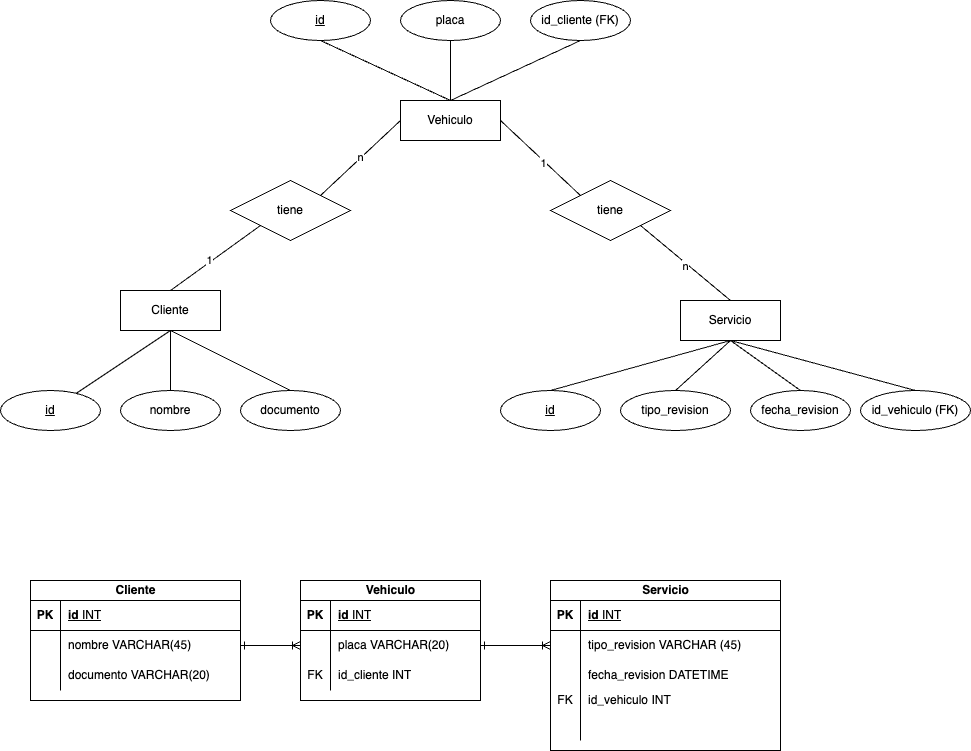

The diagram above was exported from draw.io. Its source (the exported page's mxGraphModel, read from the mxfile embedded in the PNG):
<mxGraphModel dx="866" dy="583" grid="1" gridSize="10" guides="1" tooltips="1" connect="1" arrows="1" fold="1" page="1" pageScale="1" pageWidth="827" pageHeight="1169" math="0" shadow="0">
  <root>
    <mxCell id="0" />
    <mxCell id="1" parent="0" />
    <mxCell id="eDu03J2zxha7JV_1xG8N-18" style="rounded=0;orthogonalLoop=1;jettySize=auto;html=1;exitX=0.5;exitY=0;exitDx=0;exitDy=0;entryX=0;entryY=1;entryDx=0;entryDy=0;endArrow=none;endFill=0;" parent="1" source="eDu03J2zxha7JV_1xG8N-1" target="eDu03J2zxha7JV_1xG8N-13" edge="1">
      <mxGeometry relative="1" as="geometry" />
    </mxCell>
    <mxCell id="eDu03J2zxha7JV_1xG8N-31" value="1" style="edgeLabel;html=1;align=center;verticalAlign=middle;resizable=0;points=[];" parent="eDu03J2zxha7JV_1xG8N-18" connectable="0" vertex="1">
      <mxGeometry x="-0.1175" y="2" relative="1" as="geometry">
        <mxPoint as="offset" />
      </mxGeometry>
    </mxCell>
    <mxCell id="eDu03J2zxha7JV_1xG8N-1" value="Cliente" style="whiteSpace=wrap;html=1;align=center;" parent="1" vertex="1">
      <mxGeometry x="140" y="420" width="100" height="40" as="geometry" />
    </mxCell>
    <mxCell id="eDu03J2zxha7JV_1xG8N-11" style="rounded=0;orthogonalLoop=1;jettySize=auto;html=1;exitX=0.5;exitY=1;exitDx=0;exitDy=0;entryX=0.5;entryY=0;entryDx=0;entryDy=0;endArrow=none;endFill=0;" parent="1" source="eDu03J2zxha7JV_1xG8N-2" target="eDu03J2zxha7JV_1xG8N-8" edge="1">
      <mxGeometry relative="1" as="geometry" />
    </mxCell>
    <mxCell id="GaGI3_hApOEzvGJXE0Qh-1" style="rounded=0;orthogonalLoop=1;jettySize=auto;html=1;entryX=0.5;entryY=1;entryDx=0;entryDy=0;endArrow=none;endFill=0;" parent="1" target="eDu03J2zxha7JV_1xG8N-17" edge="1">
      <mxGeometry relative="1" as="geometry">
        <mxPoint x="470" y="230" as="sourcePoint" />
        <mxPoint x="345.2236631845028" y="165.80538946296144" as="targetPoint" />
      </mxGeometry>
    </mxCell>
    <mxCell id="GaGI3_hApOEzvGJXE0Qh-2" style="rounded=0;orthogonalLoop=1;jettySize=auto;html=1;exitX=0.5;exitY=0;exitDx=0;exitDy=0;entryX=0.5;entryY=1;entryDx=0;entryDy=0;endArrow=none;endFill=0;" parent="1" source="eDu03J2zxha7JV_1xG8N-2" target="eDu03J2zxha7JV_1xG8N-9" edge="1">
      <mxGeometry relative="1" as="geometry" />
    </mxCell>
    <mxCell id="eDu03J2zxha7JV_1xG8N-2" value="Vehiculo" style="whiteSpace=wrap;html=1;align=center;" parent="1" vertex="1">
      <mxGeometry x="420" y="230" width="100" height="40" as="geometry" />
    </mxCell>
    <mxCell id="eDu03J2zxha7JV_1xG8N-28" style="rounded=0;orthogonalLoop=1;jettySize=auto;html=1;exitX=0.5;exitY=1;exitDx=0;exitDy=0;entryX=0.5;entryY=0;entryDx=0;entryDy=0;endArrow=none;endFill=0;" parent="1" source="eDu03J2zxha7JV_1xG8N-3" target="eDu03J2zxha7JV_1xG8N-20" edge="1">
      <mxGeometry relative="1" as="geometry" />
    </mxCell>
    <mxCell id="eDu03J2zxha7JV_1xG8N-3" value="Servicio" style="whiteSpace=wrap;html=1;align=center;" parent="1" vertex="1">
      <mxGeometry x="700" y="430" width="100" height="40" as="geometry" />
    </mxCell>
    <mxCell id="eDu03J2zxha7JV_1xG8N-14" style="rounded=0;orthogonalLoop=1;jettySize=auto;html=1;endArrow=none;endFill=0;entryX=0.5;entryY=1;entryDx=0;entryDy=0;" parent="1" source="eDu03J2zxha7JV_1xG8N-4" target="eDu03J2zxha7JV_1xG8N-1" edge="1">
      <mxGeometry relative="1" as="geometry" />
    </mxCell>
    <mxCell id="eDu03J2zxha7JV_1xG8N-4" value="id" style="ellipse;whiteSpace=wrap;html=1;align=center;fontStyle=4;" parent="1" vertex="1">
      <mxGeometry x="20" y="520" width="100" height="40" as="geometry" />
    </mxCell>
    <mxCell id="eDu03J2zxha7JV_1xG8N-6" value="documento" style="ellipse;whiteSpace=wrap;html=1;align=center;" parent="1" vertex="1">
      <mxGeometry x="260" y="520" width="100" height="40" as="geometry" />
    </mxCell>
    <mxCell id="eDu03J2zxha7JV_1xG8N-8" value="placa" style="ellipse;whiteSpace=wrap;html=1;align=center;" parent="1" vertex="1">
      <mxGeometry x="420" y="130" width="100" height="40" as="geometry" />
    </mxCell>
    <mxCell id="eDu03J2zxha7JV_1xG8N-9" value="id_cliente (FK)" style="ellipse;whiteSpace=wrap;html=1;align=center;" parent="1" vertex="1">
      <mxGeometry x="550" y="130" width="100" height="40" as="geometry" />
    </mxCell>
    <mxCell id="eDu03J2zxha7JV_1xG8N-13" value="tiene" style="shape=rhombus;perimeter=rhombusPerimeter;whiteSpace=wrap;html=1;align=center;" parent="1" vertex="1">
      <mxGeometry x="250" y="310" width="120" height="60" as="geometry" />
    </mxCell>
    <mxCell id="eDu03J2zxha7JV_1xG8N-15" style="rounded=0;orthogonalLoop=1;jettySize=auto;html=1;endArrow=none;endFill=0;entryX=0.5;entryY=1;entryDx=0;entryDy=0;" parent="1" source="eDu03J2zxha7JV_1xG8N-5" target="eDu03J2zxha7JV_1xG8N-1" edge="1">
      <mxGeometry relative="1" as="geometry">
        <mxPoint x="102" y="532" as="sourcePoint" />
        <mxPoint x="176" y="470" as="targetPoint" />
      </mxGeometry>
    </mxCell>
    <mxCell id="eDu03J2zxha7JV_1xG8N-5" value="nombre" style="ellipse;whiteSpace=wrap;html=1;align=center;" parent="1" vertex="1">
      <mxGeometry x="140" y="520" width="100" height="40" as="geometry" />
    </mxCell>
    <mxCell id="eDu03J2zxha7JV_1xG8N-16" style="rounded=0;orthogonalLoop=1;jettySize=auto;html=1;endArrow=none;endFill=0;entryX=0.5;entryY=1;entryDx=0;entryDy=0;exitX=0.5;exitY=0;exitDx=0;exitDy=0;" parent="1" source="eDu03J2zxha7JV_1xG8N-6" target="eDu03J2zxha7JV_1xG8N-1" edge="1">
      <mxGeometry relative="1" as="geometry">
        <mxPoint x="200" y="520" as="sourcePoint" />
        <mxPoint x="200" y="470" as="targetPoint" />
      </mxGeometry>
    </mxCell>
    <mxCell id="eDu03J2zxha7JV_1xG8N-17" value="id" style="ellipse;whiteSpace=wrap;html=1;align=center;fontStyle=4;" parent="1" vertex="1">
      <mxGeometry x="290" y="130" width="100" height="40" as="geometry" />
    </mxCell>
    <mxCell id="eDu03J2zxha7JV_1xG8N-19" value="n" style="rounded=0;orthogonalLoop=1;jettySize=auto;html=1;exitX=1;exitY=0;exitDx=0;exitDy=0;entryX=0;entryY=0.5;entryDx=0;entryDy=0;endArrow=none;endFill=0;" parent="1" source="eDu03J2zxha7JV_1xG8N-13" target="eDu03J2zxha7JV_1xG8N-2" edge="1">
      <mxGeometry x="-0.0003" relative="1" as="geometry">
        <mxPoint as="offset" />
      </mxGeometry>
    </mxCell>
    <mxCell id="eDu03J2zxha7JV_1xG8N-20" value="id" style="ellipse;whiteSpace=wrap;html=1;align=center;fontStyle=4;" parent="1" vertex="1">
      <mxGeometry x="520" y="520" width="100" height="40" as="geometry" />
    </mxCell>
    <mxCell id="eDu03J2zxha7JV_1xG8N-21" value="tiene" style="shape=rhombus;perimeter=rhombusPerimeter;whiteSpace=wrap;html=1;align=center;" parent="1" vertex="1">
      <mxGeometry x="570" y="310" width="120" height="60" as="geometry" />
    </mxCell>
    <mxCell id="eDu03J2zxha7JV_1xG8N-22" value="id_vehiculo (FK)" style="ellipse;whiteSpace=wrap;html=1;align=center;" parent="1" vertex="1">
      <mxGeometry x="880" y="520" width="110" height="40" as="geometry" />
    </mxCell>
    <mxCell id="eDu03J2zxha7JV_1xG8N-24" value="fecha_revision" style="ellipse;whiteSpace=wrap;html=1;align=center;" parent="1" vertex="1">
      <mxGeometry x="770" y="520" width="100" height="40" as="geometry" />
    </mxCell>
    <mxCell id="eDu03J2zxha7JV_1xG8N-25" style="rounded=0;orthogonalLoop=1;jettySize=auto;html=1;exitX=0;exitY=0;exitDx=0;exitDy=0;entryX=1;entryY=0.5;entryDx=0;entryDy=0;endArrow=none;endFill=0;" parent="1" source="eDu03J2zxha7JV_1xG8N-21" target="eDu03J2zxha7JV_1xG8N-2" edge="1">
      <mxGeometry relative="1" as="geometry">
        <mxPoint x="350" y="335" as="sourcePoint" />
        <mxPoint x="430" y="260" as="targetPoint" />
      </mxGeometry>
    </mxCell>
    <mxCell id="eDu03J2zxha7JV_1xG8N-32" value="1" style="edgeLabel;html=1;align=center;verticalAlign=middle;resizable=0;points=[];" parent="eDu03J2zxha7JV_1xG8N-25" connectable="0" vertex="1">
      <mxGeometry x="-0.0794" y="2" relative="1" as="geometry">
        <mxPoint as="offset" />
      </mxGeometry>
    </mxCell>
    <mxCell id="eDu03J2zxha7JV_1xG8N-27" style="rounded=0;orthogonalLoop=1;jettySize=auto;html=1;entryX=1;entryY=1;entryDx=0;entryDy=0;endArrow=none;endFill=0;exitX=0.5;exitY=0;exitDx=0;exitDy=0;" parent="1" source="eDu03J2zxha7JV_1xG8N-3" target="eDu03J2zxha7JV_1xG8N-21" edge="1">
      <mxGeometry relative="1" as="geometry">
        <mxPoint x="690" y="380" as="sourcePoint" />
        <mxPoint x="430" y="260" as="targetPoint" />
      </mxGeometry>
    </mxCell>
    <mxCell id="eDu03J2zxha7JV_1xG8N-33" value="n" style="edgeLabel;html=1;align=center;verticalAlign=middle;resizable=0;points=[];" parent="eDu03J2zxha7JV_1xG8N-27" connectable="0" vertex="1">
      <mxGeometry x="-0.0217" y="3" relative="1" as="geometry">
        <mxPoint as="offset" />
      </mxGeometry>
    </mxCell>
    <mxCell id="eDu03J2zxha7JV_1xG8N-29" style="rounded=0;orthogonalLoop=1;jettySize=auto;html=1;exitX=0.5;exitY=1;exitDx=0;exitDy=0;entryX=0.5;entryY=0;entryDx=0;entryDy=0;endArrow=none;endFill=0;" parent="1" source="eDu03J2zxha7JV_1xG8N-3" target="eDu03J2zxha7JV_1xG8N-22" edge="1">
      <mxGeometry relative="1" as="geometry">
        <mxPoint x="700" y="480" as="sourcePoint" />
        <mxPoint x="600" y="530" as="targetPoint" />
      </mxGeometry>
    </mxCell>
    <mxCell id="eDu03J2zxha7JV_1xG8N-30" style="rounded=0;orthogonalLoop=1;jettySize=auto;html=1;exitX=0.5;exitY=1;exitDx=0;exitDy=0;entryX=0.5;entryY=0;entryDx=0;entryDy=0;endArrow=none;endFill=0;" parent="1" source="eDu03J2zxha7JV_1xG8N-3" target="eDu03J2zxha7JV_1xG8N-24" edge="1">
      <mxGeometry relative="1" as="geometry">
        <mxPoint x="700" y="480" as="sourcePoint" />
        <mxPoint x="720" y="530" as="targetPoint" />
      </mxGeometry>
    </mxCell>
    <mxCell id="eDu03J2zxha7JV_1xG8N-34" value="tipo_revision" style="ellipse;whiteSpace=wrap;html=1;align=center;" parent="1" vertex="1">
      <mxGeometry x="640" y="520" width="110" height="40" as="geometry" />
    </mxCell>
    <mxCell id="eDu03J2zxha7JV_1xG8N-35" style="rounded=0;orthogonalLoop=1;jettySize=auto;html=1;entryX=0.5;entryY=0;entryDx=0;entryDy=0;endArrow=none;endFill=0;" parent="1" target="eDu03J2zxha7JV_1xG8N-34" edge="1">
      <mxGeometry relative="1" as="geometry">
        <mxPoint x="750" y="470" as="sourcePoint" />
        <mxPoint x="580" y="530" as="targetPoint" />
      </mxGeometry>
    </mxCell>
    <mxCell id="eDu03J2zxha7JV_1xG8N-36" value="Cliente" style="shape=table;startSize=20;container=1;collapsible=1;childLayout=tableLayout;fixedRows=1;rowLines=0;fontStyle=1;align=center;resizeLast=1;html=1;" parent="1" vertex="1">
      <mxGeometry x="50" y="710" width="210" height="120" as="geometry" />
    </mxCell>
    <mxCell id="eDu03J2zxha7JV_1xG8N-37" value="" style="shape=tableRow;horizontal=0;startSize=0;swimlaneHead=0;swimlaneBody=0;fillColor=none;collapsible=0;dropTarget=0;points=[[0,0.5],[1,0.5]];portConstraint=eastwest;top=0;left=0;right=0;bottom=1;" parent="eDu03J2zxha7JV_1xG8N-36" vertex="1">
      <mxGeometry y="20" width="210" height="30" as="geometry" />
    </mxCell>
    <mxCell id="eDu03J2zxha7JV_1xG8N-38" value="PK" style="shape=partialRectangle;connectable=0;fillColor=none;top=0;left=0;bottom=0;right=0;fontStyle=1;overflow=hidden;whiteSpace=wrap;html=1;" parent="eDu03J2zxha7JV_1xG8N-37" vertex="1">
      <mxGeometry width="30" height="30" as="geometry">
        <mxRectangle width="30" height="30" as="alternateBounds" />
      </mxGeometry>
    </mxCell>
    <mxCell id="eDu03J2zxha7JV_1xG8N-39" value="id &lt;span style=&quot;font-weight: normal;&quot;&gt;INT&lt;/span&gt;" style="shape=partialRectangle;connectable=0;fillColor=none;top=0;left=0;bottom=0;right=0;align=left;spacingLeft=6;fontStyle=5;overflow=hidden;whiteSpace=wrap;html=1;" parent="eDu03J2zxha7JV_1xG8N-37" vertex="1">
      <mxGeometry x="30" width="180" height="30" as="geometry">
        <mxRectangle width="180" height="30" as="alternateBounds" />
      </mxGeometry>
    </mxCell>
    <mxCell id="eDu03J2zxha7JV_1xG8N-40" value="" style="shape=tableRow;horizontal=0;startSize=0;swimlaneHead=0;swimlaneBody=0;fillColor=none;collapsible=0;dropTarget=0;points=[[0,0.5],[1,0.5]];portConstraint=eastwest;top=0;left=0;right=0;bottom=0;" parent="eDu03J2zxha7JV_1xG8N-36" vertex="1">
      <mxGeometry y="50" width="210" height="30" as="geometry" />
    </mxCell>
    <mxCell id="eDu03J2zxha7JV_1xG8N-41" value="" style="shape=partialRectangle;connectable=0;fillColor=none;top=0;left=0;bottom=0;right=0;editable=1;overflow=hidden;whiteSpace=wrap;html=1;" parent="eDu03J2zxha7JV_1xG8N-40" vertex="1">
      <mxGeometry width="30" height="30" as="geometry">
        <mxRectangle width="30" height="30" as="alternateBounds" />
      </mxGeometry>
    </mxCell>
    <mxCell id="eDu03J2zxha7JV_1xG8N-42" value="nombre VARCHAR(45)" style="shape=partialRectangle;connectable=0;fillColor=none;top=0;left=0;bottom=0;right=0;align=left;spacingLeft=6;overflow=hidden;whiteSpace=wrap;html=1;" parent="eDu03J2zxha7JV_1xG8N-40" vertex="1">
      <mxGeometry x="30" width="180" height="30" as="geometry">
        <mxRectangle width="180" height="30" as="alternateBounds" />
      </mxGeometry>
    </mxCell>
    <mxCell id="eDu03J2zxha7JV_1xG8N-43" value="" style="shape=tableRow;horizontal=0;startSize=0;swimlaneHead=0;swimlaneBody=0;fillColor=none;collapsible=0;dropTarget=0;points=[[0,0.5],[1,0.5]];portConstraint=eastwest;top=0;left=0;right=0;bottom=0;" parent="eDu03J2zxha7JV_1xG8N-36" vertex="1">
      <mxGeometry y="80" width="210" height="30" as="geometry" />
    </mxCell>
    <mxCell id="eDu03J2zxha7JV_1xG8N-44" value="" style="shape=partialRectangle;connectable=0;fillColor=none;top=0;left=0;bottom=0;right=0;editable=1;overflow=hidden;whiteSpace=wrap;html=1;" parent="eDu03J2zxha7JV_1xG8N-43" vertex="1">
      <mxGeometry width="30" height="30" as="geometry">
        <mxRectangle width="30" height="30" as="alternateBounds" />
      </mxGeometry>
    </mxCell>
    <mxCell id="eDu03J2zxha7JV_1xG8N-45" value="documento VARCHAR(20)" style="shape=partialRectangle;connectable=0;fillColor=none;top=0;left=0;bottom=0;right=0;align=left;spacingLeft=6;overflow=hidden;whiteSpace=wrap;html=1;" parent="eDu03J2zxha7JV_1xG8N-43" vertex="1">
      <mxGeometry x="30" width="180" height="30" as="geometry">
        <mxRectangle width="180" height="30" as="alternateBounds" />
      </mxGeometry>
    </mxCell>
    <mxCell id="eDu03J2zxha7JV_1xG8N-49" value="Vehiculo" style="shape=table;startSize=20;container=1;collapsible=1;childLayout=tableLayout;fixedRows=1;rowLines=0;fontStyle=1;align=center;resizeLast=1;html=1;" parent="1" vertex="1">
      <mxGeometry x="320" y="710" width="180" height="120" as="geometry" />
    </mxCell>
    <mxCell id="eDu03J2zxha7JV_1xG8N-50" value="" style="shape=tableRow;horizontal=0;startSize=0;swimlaneHead=0;swimlaneBody=0;fillColor=none;collapsible=0;dropTarget=0;points=[[0,0.5],[1,0.5]];portConstraint=eastwest;top=0;left=0;right=0;bottom=1;" parent="eDu03J2zxha7JV_1xG8N-49" vertex="1">
      <mxGeometry y="20" width="180" height="30" as="geometry" />
    </mxCell>
    <mxCell id="eDu03J2zxha7JV_1xG8N-51" value="PK" style="shape=partialRectangle;connectable=0;fillColor=none;top=0;left=0;bottom=0;right=0;fontStyle=1;overflow=hidden;whiteSpace=wrap;html=1;" parent="eDu03J2zxha7JV_1xG8N-50" vertex="1">
      <mxGeometry width="30" height="30" as="geometry">
        <mxRectangle width="30" height="30" as="alternateBounds" />
      </mxGeometry>
    </mxCell>
    <mxCell id="eDu03J2zxha7JV_1xG8N-52" value="id &lt;span style=&quot;font-weight: normal;&quot;&gt;INT&lt;/span&gt;" style="shape=partialRectangle;connectable=0;fillColor=none;top=0;left=0;bottom=0;right=0;align=left;spacingLeft=6;fontStyle=5;overflow=hidden;whiteSpace=wrap;html=1;" parent="eDu03J2zxha7JV_1xG8N-50" vertex="1">
      <mxGeometry x="30" width="150" height="30" as="geometry">
        <mxRectangle width="150" height="30" as="alternateBounds" />
      </mxGeometry>
    </mxCell>
    <mxCell id="eDu03J2zxha7JV_1xG8N-53" value="" style="shape=tableRow;horizontal=0;startSize=0;swimlaneHead=0;swimlaneBody=0;fillColor=none;collapsible=0;dropTarget=0;points=[[0,0.5],[1,0.5]];portConstraint=eastwest;top=0;left=0;right=0;bottom=0;" parent="eDu03J2zxha7JV_1xG8N-49" vertex="1">
      <mxGeometry y="50" width="180" height="30" as="geometry" />
    </mxCell>
    <mxCell id="eDu03J2zxha7JV_1xG8N-54" value="" style="shape=partialRectangle;connectable=0;fillColor=none;top=0;left=0;bottom=0;right=0;editable=1;overflow=hidden;whiteSpace=wrap;html=1;" parent="eDu03J2zxha7JV_1xG8N-53" vertex="1">
      <mxGeometry width="30" height="30" as="geometry">
        <mxRectangle width="30" height="30" as="alternateBounds" />
      </mxGeometry>
    </mxCell>
    <mxCell id="eDu03J2zxha7JV_1xG8N-55" value="placa VARCHAR(20)" style="shape=partialRectangle;connectable=0;fillColor=none;top=0;left=0;bottom=0;right=0;align=left;spacingLeft=6;overflow=hidden;whiteSpace=wrap;html=1;" parent="eDu03J2zxha7JV_1xG8N-53" vertex="1">
      <mxGeometry x="30" width="150" height="30" as="geometry">
        <mxRectangle width="150" height="30" as="alternateBounds" />
      </mxGeometry>
    </mxCell>
    <mxCell id="eDu03J2zxha7JV_1xG8N-56" value="" style="shape=tableRow;horizontal=0;startSize=0;swimlaneHead=0;swimlaneBody=0;fillColor=none;collapsible=0;dropTarget=0;points=[[0,0.5],[1,0.5]];portConstraint=eastwest;top=0;left=0;right=0;bottom=0;" parent="eDu03J2zxha7JV_1xG8N-49" vertex="1">
      <mxGeometry y="80" width="180" height="30" as="geometry" />
    </mxCell>
    <mxCell id="eDu03J2zxha7JV_1xG8N-57" value="FK" style="shape=partialRectangle;connectable=0;fillColor=none;top=0;left=0;bottom=0;right=0;editable=1;overflow=hidden;whiteSpace=wrap;html=1;" parent="eDu03J2zxha7JV_1xG8N-56" vertex="1">
      <mxGeometry width="30" height="30" as="geometry">
        <mxRectangle width="30" height="30" as="alternateBounds" />
      </mxGeometry>
    </mxCell>
    <mxCell id="eDu03J2zxha7JV_1xG8N-58" value="id_cliente INT" style="shape=partialRectangle;connectable=0;fillColor=none;top=0;left=0;bottom=0;right=0;align=left;spacingLeft=6;overflow=hidden;whiteSpace=wrap;html=1;" parent="eDu03J2zxha7JV_1xG8N-56" vertex="1">
      <mxGeometry x="30" width="150" height="30" as="geometry">
        <mxRectangle width="150" height="30" as="alternateBounds" />
      </mxGeometry>
    </mxCell>
    <mxCell id="eDu03J2zxha7JV_1xG8N-72" style="edgeStyle=orthogonalEdgeStyle;rounded=0;orthogonalLoop=1;jettySize=auto;html=1;exitX=1;exitY=0.5;exitDx=0;exitDy=0;entryX=0;entryY=0.5;entryDx=0;entryDy=0;endArrow=ERoneToMany;endFill=0;startArrow=ERone;startFill=0;" parent="1" source="eDu03J2zxha7JV_1xG8N-40" target="eDu03J2zxha7JV_1xG8N-53" edge="1">
      <mxGeometry relative="1" as="geometry" />
    </mxCell>
    <mxCell id="eDu03J2zxha7JV_1xG8N-73" value="Servicio" style="shape=table;startSize=20;container=1;collapsible=1;childLayout=tableLayout;fixedRows=1;rowLines=0;fontStyle=1;align=center;resizeLast=1;html=1;" parent="1" vertex="1">
      <mxGeometry x="570" y="710" width="230" height="170" as="geometry" />
    </mxCell>
    <mxCell id="eDu03J2zxha7JV_1xG8N-74" value="" style="shape=tableRow;horizontal=0;startSize=0;swimlaneHead=0;swimlaneBody=0;fillColor=none;collapsible=0;dropTarget=0;points=[[0,0.5],[1,0.5]];portConstraint=eastwest;top=0;left=0;right=0;bottom=1;" parent="eDu03J2zxha7JV_1xG8N-73" vertex="1">
      <mxGeometry y="20" width="230" height="30" as="geometry" />
    </mxCell>
    <mxCell id="eDu03J2zxha7JV_1xG8N-75" value="PK" style="shape=partialRectangle;connectable=0;fillColor=none;top=0;left=0;bottom=0;right=0;fontStyle=1;overflow=hidden;whiteSpace=wrap;html=1;" parent="eDu03J2zxha7JV_1xG8N-74" vertex="1">
      <mxGeometry width="30" height="30" as="geometry">
        <mxRectangle width="30" height="30" as="alternateBounds" />
      </mxGeometry>
    </mxCell>
    <mxCell id="eDu03J2zxha7JV_1xG8N-76" value="id &lt;span style=&quot;font-weight: normal;&quot;&gt;INT&lt;/span&gt;" style="shape=partialRectangle;connectable=0;fillColor=none;top=0;left=0;bottom=0;right=0;align=left;spacingLeft=6;fontStyle=5;overflow=hidden;whiteSpace=wrap;html=1;" parent="eDu03J2zxha7JV_1xG8N-74" vertex="1">
      <mxGeometry x="30" width="200" height="30" as="geometry">
        <mxRectangle width="200" height="30" as="alternateBounds" />
      </mxGeometry>
    </mxCell>
    <mxCell id="eDu03J2zxha7JV_1xG8N-77" value="" style="shape=tableRow;horizontal=0;startSize=0;swimlaneHead=0;swimlaneBody=0;fillColor=none;collapsible=0;dropTarget=0;points=[[0,0.5],[1,0.5]];portConstraint=eastwest;top=0;left=0;right=0;bottom=0;" parent="eDu03J2zxha7JV_1xG8N-73" vertex="1">
      <mxGeometry y="50" width="230" height="30" as="geometry" />
    </mxCell>
    <mxCell id="eDu03J2zxha7JV_1xG8N-78" value="" style="shape=partialRectangle;connectable=0;fillColor=none;top=0;left=0;bottom=0;right=0;editable=1;overflow=hidden;whiteSpace=wrap;html=1;" parent="eDu03J2zxha7JV_1xG8N-77" vertex="1">
      <mxGeometry width="30" height="30" as="geometry">
        <mxRectangle width="30" height="30" as="alternateBounds" />
      </mxGeometry>
    </mxCell>
    <mxCell id="eDu03J2zxha7JV_1xG8N-79" value="tipo_revision VARCHAR (45)" style="shape=partialRectangle;connectable=0;fillColor=none;top=0;left=0;bottom=0;right=0;align=left;spacingLeft=6;overflow=hidden;whiteSpace=wrap;html=1;" parent="eDu03J2zxha7JV_1xG8N-77" vertex="1">
      <mxGeometry x="30" width="200" height="30" as="geometry">
        <mxRectangle width="200" height="30" as="alternateBounds" />
      </mxGeometry>
    </mxCell>
    <mxCell id="eDu03J2zxha7JV_1xG8N-80" value="" style="shape=tableRow;horizontal=0;startSize=0;swimlaneHead=0;swimlaneBody=0;fillColor=none;collapsible=0;dropTarget=0;points=[[0,0.5],[1,0.5]];portConstraint=eastwest;top=0;left=0;right=0;bottom=0;" parent="eDu03J2zxha7JV_1xG8N-73" vertex="1">
      <mxGeometry y="80" width="230" height="80" as="geometry" />
    </mxCell>
    <mxCell id="eDu03J2zxha7JV_1xG8N-81" value="FK" style="shape=partialRectangle;connectable=0;fillColor=none;top=0;left=0;bottom=0;right=0;editable=1;overflow=hidden;whiteSpace=wrap;html=1;" parent="eDu03J2zxha7JV_1xG8N-80" vertex="1">
      <mxGeometry width="30" height="80" as="geometry">
        <mxRectangle width="30" height="80" as="alternateBounds" />
      </mxGeometry>
    </mxCell>
    <mxCell id="eDu03J2zxha7JV_1xG8N-82" value="id_vehiculo INT" style="shape=partialRectangle;connectable=0;fillColor=none;top=0;left=0;bottom=0;right=0;align=left;spacingLeft=6;overflow=hidden;whiteSpace=wrap;html=1;" parent="eDu03J2zxha7JV_1xG8N-80" vertex="1">
      <mxGeometry x="30" width="200" height="80" as="geometry">
        <mxRectangle width="200" height="80" as="alternateBounds" />
      </mxGeometry>
    </mxCell>
    <mxCell id="eDu03J2zxha7JV_1xG8N-83" value="fecha_revision DATETIME" style="shape=partialRectangle;connectable=0;fillColor=none;top=0;left=0;bottom=0;right=0;align=left;spacingLeft=6;overflow=hidden;whiteSpace=wrap;html=1;" parent="1" vertex="1">
      <mxGeometry x="600" y="790" width="150" height="30" as="geometry">
        <mxRectangle width="150" height="30" as="alternateBounds" />
      </mxGeometry>
    </mxCell>
    <mxCell id="eDu03J2zxha7JV_1xG8N-85" style="edgeStyle=orthogonalEdgeStyle;rounded=0;orthogonalLoop=1;jettySize=auto;html=1;exitX=1;exitY=0.5;exitDx=0;exitDy=0;entryX=0;entryY=0.5;entryDx=0;entryDy=0;endArrow=ERoneToMany;endFill=0;startArrow=ERone;startFill=0;" parent="1" source="eDu03J2zxha7JV_1xG8N-53" target="eDu03J2zxha7JV_1xG8N-77" edge="1">
      <mxGeometry relative="1" as="geometry" />
    </mxCell>
  </root>
</mxGraphModel>